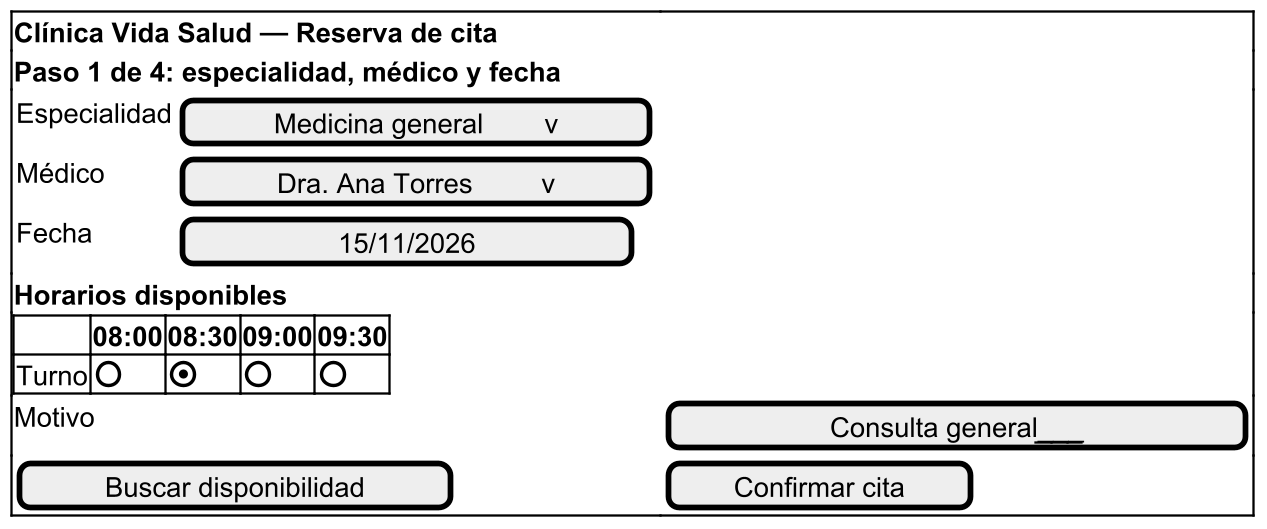

The diagram above was rendered by PlantUML. Its source (embedded in the PNG):
@startsalt
skinparam dpi 220
{+
  <b>Clínica Vida Salud — Reserva de cita
  <b>Paso 1 de 4: especialidad, médico y fecha
  {
    Especialidad | [Medicina general        v]
    Médico       | [Dra. Ana Torres         v]
    Fecha        | [15/11/2026              ]
  }
  <b>Horarios disponibles
  {#
    . | <b>08:00 | <b>08:30 | <b>09:00 | <b>09:30
    Turno | ( ) | (X) | ( ) | ( )
  }
  Motivo | [Consulta general_______________]
  [ Buscar disponibilidad ] | [ Confirmar cita ]
}
@endsalt